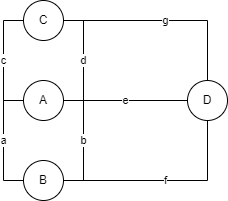

The diagram above was exported from draw.io. Its source (the exported page's mxGraphModel, read from the mxfile embedded in the PNG):
<mxGraphModel dx="474" dy="573" grid="1" gridSize="10" guides="1" tooltips="1" connect="1" arrows="1" fold="1" page="1" pageScale="1" pageWidth="827" pageHeight="1169" math="0" shadow="0">
  <root>
    <mxCell id="0" />
    <mxCell id="1" parent="0" />
    <mxCell id="7XT8N16WHN_P6Y9H5rN8-5" value="c" style="edgeStyle=orthogonalEdgeStyle;rounded=0;orthogonalLoop=1;jettySize=auto;html=1;entryX=0;entryY=0.5;entryDx=0;entryDy=0;endArrow=none;endFill=0;" edge="1" parent="1" source="7XT8N16WHN_P6Y9H5rN8-1" target="7XT8N16WHN_P6Y9H5rN8-3">
      <mxGeometry relative="1" as="geometry">
        <Array as="points">
          <mxPoint x="190" y="320" />
          <mxPoint x="190" y="240" />
        </Array>
      </mxGeometry>
    </mxCell>
    <mxCell id="7XT8N16WHN_P6Y9H5rN8-6" value="a" style="edgeStyle=orthogonalEdgeStyle;rounded=0;orthogonalLoop=1;jettySize=auto;html=1;exitX=0;exitY=0.5;exitDx=0;exitDy=0;entryX=0;entryY=0.5;entryDx=0;entryDy=0;endArrow=none;endFill=0;" edge="1" parent="1" source="7XT8N16WHN_P6Y9H5rN8-1" target="7XT8N16WHN_P6Y9H5rN8-2">
      <mxGeometry relative="1" as="geometry" />
    </mxCell>
    <mxCell id="7XT8N16WHN_P6Y9H5rN8-7" value="e" style="edgeStyle=orthogonalEdgeStyle;rounded=0;orthogonalLoop=1;jettySize=auto;html=1;endArrow=none;endFill=0;" edge="1" parent="1" source="7XT8N16WHN_P6Y9H5rN8-1" target="7XT8N16WHN_P6Y9H5rN8-4">
      <mxGeometry relative="1" as="geometry" />
    </mxCell>
    <mxCell id="7XT8N16WHN_P6Y9H5rN8-9" value="d" style="edgeStyle=orthogonalEdgeStyle;rounded=0;orthogonalLoop=1;jettySize=auto;html=1;entryX=1;entryY=0.5;entryDx=0;entryDy=0;endArrow=none;endFill=0;" edge="1" parent="1" source="7XT8N16WHN_P6Y9H5rN8-1" target="7XT8N16WHN_P6Y9H5rN8-3">
      <mxGeometry relative="1" as="geometry">
        <Array as="points">
          <mxPoint x="270" y="320" />
          <mxPoint x="270" y="240" />
        </Array>
      </mxGeometry>
    </mxCell>
    <mxCell id="7XT8N16WHN_P6Y9H5rN8-1" value="A" style="ellipse;whiteSpace=wrap;html=1;aspect=fixed;" vertex="1" parent="1">
      <mxGeometry x="210" y="300" width="40" height="40" as="geometry" />
    </mxCell>
    <mxCell id="7XT8N16WHN_P6Y9H5rN8-8" value="b" style="edgeStyle=orthogonalEdgeStyle;rounded=0;orthogonalLoop=1;jettySize=auto;html=1;entryX=1;entryY=0.5;entryDx=0;entryDy=0;endArrow=none;endFill=0;" edge="1" parent="1" source="7XT8N16WHN_P6Y9H5rN8-2" target="7XT8N16WHN_P6Y9H5rN8-1">
      <mxGeometry relative="1" as="geometry">
        <Array as="points">
          <mxPoint x="270" y="400" />
          <mxPoint x="270" y="320" />
        </Array>
      </mxGeometry>
    </mxCell>
    <mxCell id="7XT8N16WHN_P6Y9H5rN8-10" value="f" style="edgeStyle=orthogonalEdgeStyle;rounded=0;orthogonalLoop=1;jettySize=auto;html=1;entryX=0.5;entryY=1;entryDx=0;entryDy=0;endArrow=none;endFill=0;" edge="1" parent="1" source="7XT8N16WHN_P6Y9H5rN8-2" target="7XT8N16WHN_P6Y9H5rN8-4">
      <mxGeometry relative="1" as="geometry" />
    </mxCell>
    <mxCell id="7XT8N16WHN_P6Y9H5rN8-2" value="B" style="ellipse;whiteSpace=wrap;html=1;aspect=fixed;" vertex="1" parent="1">
      <mxGeometry x="210" y="380" width="40" height="40" as="geometry" />
    </mxCell>
    <mxCell id="7XT8N16WHN_P6Y9H5rN8-11" value="g" style="edgeStyle=orthogonalEdgeStyle;rounded=0;orthogonalLoop=1;jettySize=auto;html=1;exitX=1;exitY=0.5;exitDx=0;exitDy=0;entryX=0.5;entryY=0;entryDx=0;entryDy=0;endArrow=none;endFill=0;" edge="1" parent="1" source="7XT8N16WHN_P6Y9H5rN8-3" target="7XT8N16WHN_P6Y9H5rN8-4">
      <mxGeometry relative="1" as="geometry" />
    </mxCell>
    <mxCell id="7XT8N16WHN_P6Y9H5rN8-3" value="C" style="ellipse;whiteSpace=wrap;html=1;aspect=fixed;" vertex="1" parent="1">
      <mxGeometry x="210" y="220" width="40" height="40" as="geometry" />
    </mxCell>
    <mxCell id="7XT8N16WHN_P6Y9H5rN8-4" value="D" style="ellipse;whiteSpace=wrap;html=1;aspect=fixed;" vertex="1" parent="1">
      <mxGeometry x="374" y="300" width="40" height="40" as="geometry" />
    </mxCell>
  </root>
</mxGraphModel>